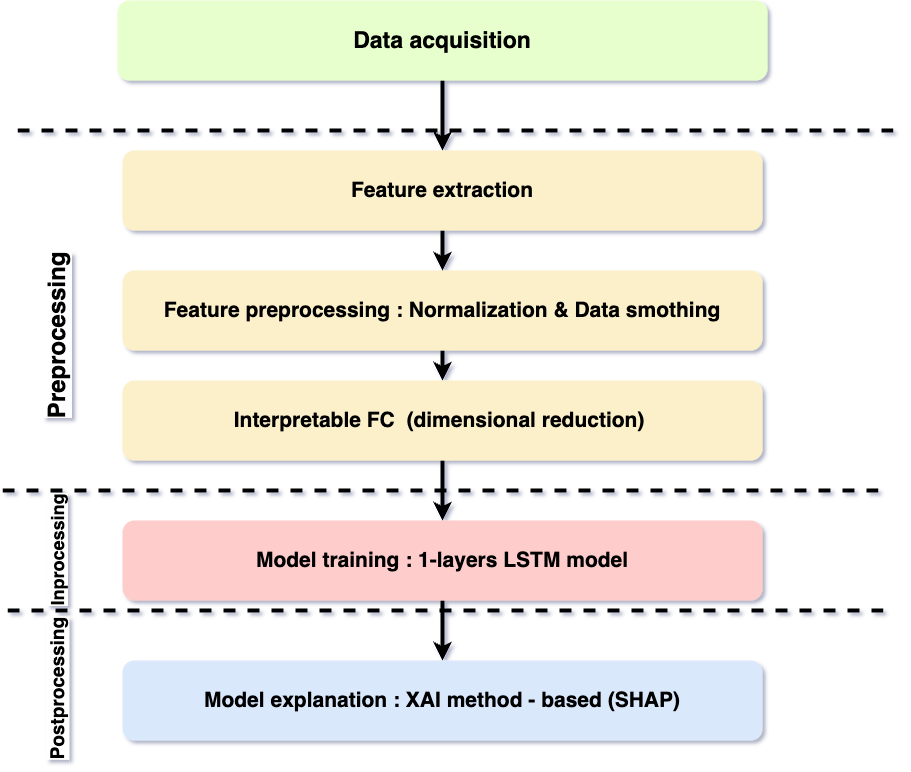

The diagram above was exported from draw.io. Its source (the exported page's mxGraphModel, read from the mxfile embedded in the PNG):
<mxGraphModel dx="1114" dy="739" grid="1" gridSize="10" guides="1" tooltips="1" connect="1" arrows="1" fold="1" page="1" pageScale="1" pageWidth="1654" pageHeight="1169" math="0" shadow="1">
  <root>
    <mxCell id="0" />
    <mxCell id="1" parent="0" />
    <mxCell id="zZ3tWeqnbrB3pjPSq_h4-18" value="" style="edgeStyle=orthogonalEdgeStyle;rounded=1;orthogonalLoop=1;jettySize=auto;html=1;strokeWidth=4;fontStyle=1" edge="1" parent="1" source="zZ3tWeqnbrB3pjPSq_h4-2" target="zZ3tWeqnbrB3pjPSq_h4-3">
      <mxGeometry relative="1" as="geometry" />
    </mxCell>
    <mxCell id="zZ3tWeqnbrB3pjPSq_h4-2" value="&lt;font style=&quot;font-size: 21px;&quot;&gt;Feature preprocessing : Normalization &amp;amp; Data smothing&lt;/font&gt;" style="rounded=1;whiteSpace=wrap;html=1;strokeWidth=4;fillColor=#FCF0CA;fontStyle=1;strokeColor=none;" vertex="1" parent="1">
      <mxGeometry x="225" y="320" width="640" height="80" as="geometry" />
    </mxCell>
    <mxCell id="zZ3tWeqnbrB3pjPSq_h4-19" value="" style="edgeStyle=orthogonalEdgeStyle;rounded=1;orthogonalLoop=1;jettySize=auto;html=1;strokeWidth=4;fontStyle=1" edge="1" parent="1" source="zZ3tWeqnbrB3pjPSq_h4-3" target="zZ3tWeqnbrB3pjPSq_h4-10">
      <mxGeometry relative="1" as="geometry" />
    </mxCell>
    <mxCell id="zZ3tWeqnbrB3pjPSq_h4-3" value="&lt;font style=&quot;font-size: 21px;&quot;&gt;Interpretable FC&amp;nbsp; (dimensional reduction)&amp;nbsp;&lt;/font&gt;" style="rounded=1;whiteSpace=wrap;html=1;strokeWidth=4;fontStyle=1;fillColor=#FCF0CA;strokeColor=none;" vertex="1" parent="1">
      <mxGeometry x="225" y="430" width="640" height="80" as="geometry" />
    </mxCell>
    <mxCell id="zZ3tWeqnbrB3pjPSq_h4-5" value="" style="endArrow=none;html=1;rounded=1;dashed=1;strokeWidth=4;fontStyle=1" edge="1" parent="1">
      <mxGeometry width="50" height="50" relative="1" as="geometry">
        <mxPoint x="120" y="180" as="sourcePoint" />
        <mxPoint x="1000" y="180" as="targetPoint" />
      </mxGeometry>
    </mxCell>
    <mxCell id="zZ3tWeqnbrB3pjPSq_h4-6" value="" style="endArrow=none;html=1;rounded=1;dashed=1;strokeWidth=4;fontStyle=1" edge="1" parent="1">
      <mxGeometry width="50" height="50" relative="1" as="geometry">
        <mxPoint x="105" y="540" as="sourcePoint" />
        <mxPoint x="985" y="540" as="targetPoint" />
      </mxGeometry>
    </mxCell>
    <mxCell id="zZ3tWeqnbrB3pjPSq_h4-16" style="edgeStyle=orthogonalEdgeStyle;rounded=1;orthogonalLoop=1;jettySize=auto;html=1;strokeWidth=4;fontStyle=1" edge="1" parent="1" source="zZ3tWeqnbrB3pjPSq_h4-7" target="zZ3tWeqnbrB3pjPSq_h4-8">
      <mxGeometry relative="1" as="geometry" />
    </mxCell>
    <mxCell id="zZ3tWeqnbrB3pjPSq_h4-7" value="&lt;font style=&quot;font-size: 23px;&quot;&gt;Data acquisition&lt;/font&gt;" style="rounded=1;whiteSpace=wrap;html=1;textShadow=0;fillColor=#E6FFCC;strokeColor=none;strokeWidth=4;fontStyle=1" vertex="1" parent="1">
      <mxGeometry x="220" y="50" width="650" height="80" as="geometry" />
    </mxCell>
    <mxCell id="zZ3tWeqnbrB3pjPSq_h4-17" value="" style="edgeStyle=orthogonalEdgeStyle;rounded=1;orthogonalLoop=1;jettySize=auto;html=1;strokeWidth=4;fontStyle=1" edge="1" parent="1" source="zZ3tWeqnbrB3pjPSq_h4-8" target="zZ3tWeqnbrB3pjPSq_h4-2">
      <mxGeometry relative="1" as="geometry" />
    </mxCell>
    <mxCell id="zZ3tWeqnbrB3pjPSq_h4-8" value="&lt;font style=&quot;font-size: 21px;&quot;&gt;&lt;span&gt;Feature extraction&lt;/span&gt;&lt;/font&gt;" style="rounded=1;whiteSpace=wrap;html=1;strokeWidth=4;fillColor=#FCF0CA;strokeColor=none;fontStyle=1" vertex="1" parent="1">
      <mxGeometry x="225" y="200" width="640" height="80" as="geometry" />
    </mxCell>
    <mxCell id="zZ3tWeqnbrB3pjPSq_h4-20" value="" style="edgeStyle=orthogonalEdgeStyle;rounded=1;orthogonalLoop=1;jettySize=auto;html=1;strokeWidth=4;fontStyle=1" edge="1" parent="1" source="zZ3tWeqnbrB3pjPSq_h4-10" target="zZ3tWeqnbrB3pjPSq_h4-12">
      <mxGeometry relative="1" as="geometry" />
    </mxCell>
    <mxCell id="zZ3tWeqnbrB3pjPSq_h4-10" value="&lt;span style=&quot;font-size: 21px;&quot;&gt;Model training : 1-layers LSTM model&lt;/span&gt;" style="rounded=1;whiteSpace=wrap;html=1;strokeWidth=4;fontStyle=1;strokeColor=none;fillColor=#FFCCCC;" vertex="1" parent="1">
      <mxGeometry x="225" y="570" width="640" height="80" as="geometry" />
    </mxCell>
    <mxCell id="zZ3tWeqnbrB3pjPSq_h4-11" value="" style="endArrow=none;html=1;rounded=1;dashed=1;strokeWidth=4;fontStyle=1" edge="1" parent="1">
      <mxGeometry width="50" height="50" relative="1" as="geometry">
        <mxPoint x="110" y="660" as="sourcePoint" />
        <mxPoint x="990" y="660" as="targetPoint" />
      </mxGeometry>
    </mxCell>
    <mxCell id="zZ3tWeqnbrB3pjPSq_h4-12" value="&lt;span style=&quot;font-size: 21px;&quot;&gt;Model explanation : XAI method - based (SHAP)&lt;/span&gt;" style="rounded=1;whiteSpace=wrap;html=1;strokeWidth=4;fontStyle=1;fillColor=#dae8fc;strokeColor=none;" vertex="1" parent="1">
      <mxGeometry x="225" y="710" width="640" height="80" as="geometry" />
    </mxCell>
    <mxCell id="zZ3tWeqnbrB3pjPSq_h4-13" value="Preprocessing" style="text;html=1;align=center;verticalAlign=middle;rounded=1;strokeWidth=4;fontSize=24;fontStyle=1;rotation=-90;labelBackgroundColor=default;textShadow=0;whiteSpace=wrap;spacing=6;fontColor=default;labelBorderColor=none;" vertex="1" parent="1">
      <mxGeometry x="30" y="370" width="260" height="30" as="geometry" />
    </mxCell>
    <mxCell id="zZ3tWeqnbrB3pjPSq_h4-14" value="Inprocessing" style="text;html=1;align=center;verticalAlign=middle;whiteSpace=wrap;rounded=1;strokeWidth=4;fontSize=18;fontStyle=1;rotation=-90;labelBackgroundColor=default;" vertex="1" parent="1">
      <mxGeometry x="72.5" y="585" width="175" height="30" as="geometry" />
    </mxCell>
    <mxCell id="zZ3tWeqnbrB3pjPSq_h4-15" value="Postprocessing" style="text;html=1;align=center;verticalAlign=middle;whiteSpace=wrap;rounded=1;strokeWidth=4;fontSize=19;fontStyle=1;rotation=-90;labelBackgroundColor=default;" vertex="1" parent="1">
      <mxGeometry x="88.75" y="723.75" width="142.5" height="30" as="geometry" />
    </mxCell>
  </root>
</mxGraphModel>